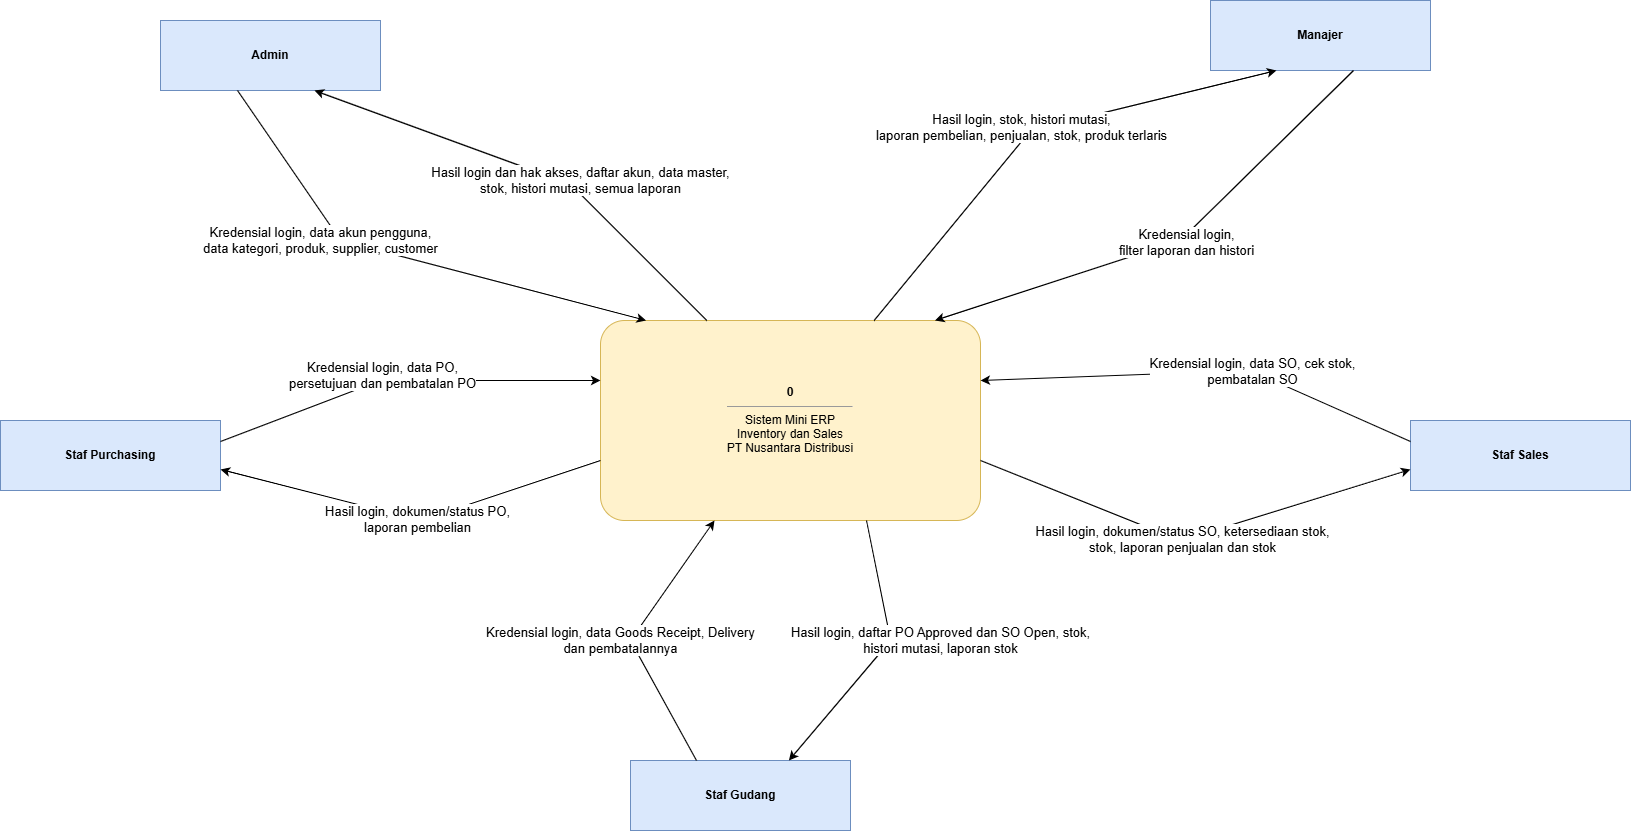

The diagram above was exported from draw.io. Its source (the exported page's mxGraphModel, read from the mxfile embedded in the PNG):
<mxGraphModel dx="3315" dy="1250" grid="1" gridSize="10" guides="1" tooltips="1" connect="1" arrows="1" fold="1" page="1" pageScale="1" pageWidth="1400" pageHeight="960" math="0" shadow="0">
  <root>
    <mxCell id="0" />
    <mxCell id="1" parent="0" />
    <mxCell id="P0" parent="1" style="rounded=1;arcSize=12;whiteSpace=wrap;html=1;fillColor=#fff2cc;strokeColor=#d6b656;fontSize=12;" value="&lt;b&gt;0&lt;/b&gt;&lt;hr size=1&gt;Sistem Mini ERP&lt;br&gt;Inventory dan Sales&lt;br&gt;PT Nusantara Distribusi" vertex="1">
      <mxGeometry height="200" width="380" x="480" y="340" as="geometry" />
    </mxCell>
    <mxCell id="A" parent="1" style="rounded=0;whiteSpace=wrap;html=1;fillColor=#dae8fc;strokeColor=#6c8ebf;fontStyle=1;fontSize=12;" value="Admin" vertex="1">
      <mxGeometry height="70" width="220" x="40" y="40" as="geometry" />
    </mxCell>
    <mxCell id="M" parent="1" style="rounded=0;whiteSpace=wrap;html=1;fillColor=#dae8fc;strokeColor=#6c8ebf;fontStyle=1;fontSize=12;" value="Manajer" vertex="1">
      <mxGeometry height="70" width="220" x="1090" y="20" as="geometry" />
    </mxCell>
    <mxCell id="PU" parent="1" style="rounded=0;whiteSpace=wrap;html=1;fillColor=#dae8fc;strokeColor=#6c8ebf;fontStyle=1;fontSize=12;" value="Staf Purchasing" vertex="1">
      <mxGeometry height="70" width="220" x="-120" y="440" as="geometry" />
    </mxCell>
    <mxCell id="S" parent="1" style="rounded=0;whiteSpace=wrap;html=1;fillColor=#dae8fc;strokeColor=#6c8ebf;fontStyle=1;fontSize=12;" value="Staf Sales" vertex="1">
      <mxGeometry height="70" width="220" x="1290" y="440" as="geometry" />
    </mxCell>
    <mxCell id="G" parent="1" style="rounded=0;whiteSpace=wrap;html=1;fillColor=#dae8fc;strokeColor=#6c8ebf;fontStyle=1;fontSize=12;" value="Staf Gudang" vertex="1">
      <mxGeometry height="70" width="220" x="510" y="780" as="geometry" />
    </mxCell>
    <mxCell id="e1" edge="1" parent="1" source="A" style="endArrow=classic;html=1;rounded=0;strokeWidth=1.2;fontSize=10;labelBackgroundColor=#FFFFFF;exitX=0.350;exitY=1.000;exitDx=0;exitDy=0;entryX=0.120;entryY=0.000;entryDx=0;entryDy=0;" target="P0" value="&lt;font style=&quot;font-size: 13px;&quot;&gt;Kredensial login, data akun pengguna,&lt;br&gt;data kategori, produk, supplier, customer&lt;/font&gt;">
      <mxGeometry relative="1" x="-0.3145" y="-16" as="geometry">
        <mxPoint x="-1" as="offset" />
        <Array as="points">
          <mxPoint x="220" y="260" />
        </Array>
      </mxGeometry>
    </mxCell>
    <mxCell id="e2" edge="1" parent="1" source="P0" style="endArrow=classic;html=1;rounded=0;strokeWidth=1.2;fontSize=10;labelBackgroundColor=#FFFFFF;exitX=0.280;exitY=0.000;exitDx=0;exitDy=0;entryX=0.700;entryY=1.000;entryDx=0;entryDy=0;startSize=6;" target="A" value="&lt;font style=&quot;font-size: 13px;&quot;&gt;Hasil login dan hak akses, daftar akun, data master,&lt;br&gt;stok, histori mutasi, semua laporan&lt;/font&gt;">
      <mxGeometry relative="1" x="-0.1906" y="-10" as="geometry">
        <mxPoint x="-1" as="offset" />
        <Array as="points">
          <mxPoint x="450" y="203.6" />
        </Array>
      </mxGeometry>
    </mxCell>
    <mxCell id="e3" edge="1" parent="1" source="M" style="endArrow=classic;html=1;rounded=0;strokeWidth=1.2;fontSize=10;labelBackgroundColor=#FFFFFF;exitX=0.650;exitY=1.000;exitDx=0;exitDy=0;entryX=0.880;entryY=0.000;entryDx=0;entryDy=0;" target="P0" value="&lt;font style=&quot;font-size: 13px;&quot;&gt;Kredensial login,&lt;br&gt;filter laporan dan histori&lt;/font&gt;">
      <mxGeometry relative="1" x="-0.0409" y="6" as="geometry">
        <mxPoint as="offset" />
        <Array as="points">
          <mxPoint x="1060" y="260" />
        </Array>
      </mxGeometry>
    </mxCell>
    <mxCell id="e4" edge="1" parent="1" source="P0" style="endArrow=classic;html=1;rounded=0;strokeWidth=1.2;fontSize=10;labelBackgroundColor=#FFFFFF;exitX=0.720;exitY=0.000;exitDx=0;exitDy=0;entryX=0.300;entryY=1.000;entryDx=0;entryDy=0;" target="M" value="&lt;font style=&quot;font-size: 13px;&quot;&gt;Hasil login, stok, histori mutasi,&lt;br&gt;laporan pembelian, penjualan, stok, produk terlaris&lt;/font&gt;">
      <mxGeometry relative="1" x="-0.0259" y="9" as="geometry">
        <mxPoint as="offset" />
        <Array as="points">
          <mxPoint x="910" y="150" />
        </Array>
      </mxGeometry>
    </mxCell>
    <mxCell id="e5" edge="1" parent="1" source="PU" style="endArrow=classic;html=1;rounded=0;strokeWidth=1.2;fontSize=10;labelBackgroundColor=#FFFFFF;exitX=1.000;exitY=0.300;exitDx=0;exitDy=0;entryX=0.000;entryY=0.300;entryDx=0;entryDy=0;" target="P0" value="&lt;font style=&quot;font-size: 13px;&quot;&gt;Kredensial login, data PO,&lt;br&gt;persetujuan dan pembatalan PO&lt;/font&gt;">
      <mxGeometry relative="1" x="-0.1166" y="5" as="geometry">
        <mxPoint as="offset" />
        <Array as="points">
          <mxPoint x="260" y="400" />
        </Array>
      </mxGeometry>
    </mxCell>
    <mxCell id="e6" edge="1" parent="1" source="P0" style="endArrow=classic;html=1;rounded=0;strokeWidth=1.2;fontSize=10;labelBackgroundColor=#FFFFFF;exitX=0.000;exitY=0.700;exitDx=0;exitDy=0;entryX=1.000;entryY=0.700;entryDx=0;entryDy=0;" target="PU" value="&lt;font style=&quot;font-size: 13px;&quot;&gt;Hasil login, dokumen/status PO,&lt;br&gt;laporan pembelian&lt;/font&gt;">
      <mxGeometry relative="1" x="-0.0271" as="geometry">
        <mxPoint as="offset" />
        <Array as="points">
          <mxPoint x="300" y="540" />
        </Array>
      </mxGeometry>
    </mxCell>
    <mxCell id="e7" edge="1" parent="1" source="S" style="endArrow=classic;html=1;rounded=0;strokeWidth=1.2;fontSize=10;labelBackgroundColor=#FFFFFF;exitX=0.000;exitY=0.300;exitDx=0;exitDy=0;entryX=1.000;entryY=0.300;entryDx=0;entryDy=0;" target="P0" value="&lt;font style=&quot;font-size: 13px;&quot;&gt;Kredensial login, data SO, cek stok,&lt;br&gt;pembatalan SO&lt;/font&gt;">
      <mxGeometry relative="1" x="-0.2229" as="geometry">
        <mxPoint as="offset" />
        <Array as="points">
          <mxPoint x="1130" y="390" />
        </Array>
      </mxGeometry>
    </mxCell>
    <mxCell id="e8" edge="1" parent="1" source="P0" style="endArrow=classic;html=1;rounded=0;strokeWidth=1.2;fontSize=10;labelBackgroundColor=#FFFFFF;exitX=1.000;exitY=0.700;exitDx=0;exitDy=0;entryX=0.000;entryY=0.700;entryDx=0;entryDy=0;" target="S" value="&lt;font style=&quot;font-size: 13px;&quot;&gt;Hasil login, dokumen/status SO, ketersediaan stok,&lt;br&gt;stok, laporan penjualan dan stok&lt;/font&gt;">
      <mxGeometry relative="1" x="-0.0444" as="geometry">
        <mxPoint as="offset" />
        <Array as="points">
          <mxPoint x="1060" y="560" />
        </Array>
      </mxGeometry>
    </mxCell>
    <mxCell id="e9" edge="1" parent="1" source="G" style="endArrow=classic;html=1;rounded=0;strokeWidth=1.2;fontSize=10;labelBackgroundColor=#FFFFFF;exitX=0.300;exitY=0.000;exitDx=0;exitDy=0;entryX=0.300;entryY=1.000;entryDx=0;entryDy=0;" target="P0" value="&lt;font style=&quot;font-size: 13px;&quot;&gt;Kredensial login, data Goods Receipt, Delivery&lt;br&gt;dan pembatalannya&lt;/font&gt;">
      <mxGeometry relative="1" x="-0.0336" y="10" as="geometry">
        <mxPoint x="-2" y="6" as="offset" />
        <Array as="points">
          <mxPoint x="510" y="660" />
        </Array>
      </mxGeometry>
    </mxCell>
    <mxCell id="e10" edge="1" parent="1" source="P0" style="endArrow=classic;html=1;rounded=0;strokeWidth=1.2;fontSize=10;labelBackgroundColor=#FFFFFF;exitX=0.700;exitY=1.000;exitDx=0;exitDy=0;entryX=0.720;entryY=0.000;entryDx=0;entryDy=0;" target="G" value="&lt;font style=&quot;font-size: 13px;&quot;&gt;Hasil login, daftar PO Approved dan SO Open, stok,&lt;br&gt;histori mutasi, laporan stok&lt;/font&gt;">
      <mxGeometry relative="1" x="-0.1247" y="50" as="geometry">
        <mxPoint x="12" y="-32" as="offset" />
        <Array as="points">
          <mxPoint x="770" y="660" />
        </Array>
      </mxGeometry>
    </mxCell>
  </root>
</mxGraphModel>